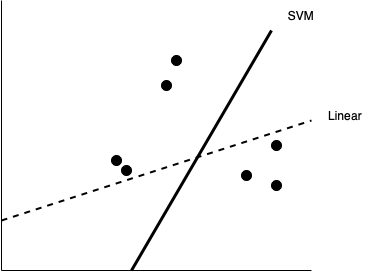

The diagram above was exported from draw.io. Its source (the exported page's mxGraphModel, read from the mxfile embedded in the PNG):
<mxGraphModel dx="878" dy="478" grid="1" gridSize="10" guides="1" tooltips="1" connect="1" arrows="1" fold="1" page="1" pageScale="1" pageWidth="827" pageHeight="1169" math="0" shadow="0">
  <root>
    <mxCell id="0" />
    <mxCell id="1" parent="0" />
    <mxCell id="rxCbRnc75F3Me4w39Jcg-9" value="" style="endArrow=none;html=1;rounded=0;strokeWidth=2;dashed=1;" edge="1" parent="1">
      <mxGeometry width="50" height="50" relative="1" as="geometry">
        <mxPoint x="100" y="240" as="sourcePoint" />
        <mxPoint x="410" y="140" as="targetPoint" />
      </mxGeometry>
    </mxCell>
    <mxCell id="rxCbRnc75F3Me4w39Jcg-10" value="" style="endArrow=none;html=1;rounded=0;strokeWidth=1;" edge="1" parent="1">
      <mxGeometry width="50" height="50" relative="1" as="geometry">
        <mxPoint x="100" y="290" as="sourcePoint" />
        <mxPoint x="100" y="20" as="targetPoint" />
      </mxGeometry>
    </mxCell>
    <mxCell id="rxCbRnc75F3Me4w39Jcg-11" value="" style="endArrow=none;html=1;rounded=0;strokeWidth=1;" edge="1" parent="1">
      <mxGeometry width="50" height="50" relative="1" as="geometry">
        <mxPoint x="100" y="290" as="sourcePoint" />
        <mxPoint x="410" y="290" as="targetPoint" />
      </mxGeometry>
    </mxCell>
    <mxCell id="rxCbRnc75F3Me4w39Jcg-14" value="" style="ellipse;shape=doubleEllipse;whiteSpace=wrap;html=1;aspect=fixed;fillColor=#000000;" vertex="1" parent="1">
      <mxGeometry x="370" y="160" width="10" height="10" as="geometry" />
    </mxCell>
    <mxCell id="rxCbRnc75F3Me4w39Jcg-15" value="" style="ellipse;shape=doubleEllipse;whiteSpace=wrap;html=1;aspect=fixed;fillColor=#000000;" vertex="1" parent="1">
      <mxGeometry x="340" y="190" width="10" height="10" as="geometry" />
    </mxCell>
    <mxCell id="rxCbRnc75F3Me4w39Jcg-16" value="" style="ellipse;shape=doubleEllipse;whiteSpace=wrap;html=1;aspect=fixed;fillColor=#000000;" vertex="1" parent="1">
      <mxGeometry x="370" y="200" width="10" height="10" as="geometry" />
    </mxCell>
    <mxCell id="rxCbRnc75F3Me4w39Jcg-17" value="" style="ellipse;shape=doubleEllipse;whiteSpace=wrap;html=1;aspect=fixed;fillColor=#000000;" vertex="1" parent="1">
      <mxGeometry x="270" y="75" width="10" height="10" as="geometry" />
    </mxCell>
    <mxCell id="rxCbRnc75F3Me4w39Jcg-18" value="" style="ellipse;shape=doubleEllipse;whiteSpace=wrap;html=1;aspect=fixed;fillColor=#000000;" vertex="1" parent="1">
      <mxGeometry x="260" y="100" width="10" height="10" as="geometry" />
    </mxCell>
    <mxCell id="rxCbRnc75F3Me4w39Jcg-19" value="" style="ellipse;shape=doubleEllipse;whiteSpace=wrap;html=1;aspect=fixed;fillColor=#000000;" vertex="1" parent="1">
      <mxGeometry x="210" y="175" width="10" height="10" as="geometry" />
    </mxCell>
    <mxCell id="rxCbRnc75F3Me4w39Jcg-20" value="" style="ellipse;shape=doubleEllipse;whiteSpace=wrap;html=1;aspect=fixed;fillColor=#000000;" vertex="1" parent="1">
      <mxGeometry x="220" y="185" width="10" height="10" as="geometry" />
    </mxCell>
    <mxCell id="rxCbRnc75F3Me4w39Jcg-21" value="" style="endArrow=none;html=1;rounded=0;strokeWidth=3;" edge="1" parent="1">
      <mxGeometry width="50" height="50" relative="1" as="geometry">
        <mxPoint x="230" y="290" as="sourcePoint" />
        <mxPoint x="370" y="50" as="targetPoint" />
      </mxGeometry>
    </mxCell>
    <mxCell id="rxCbRnc75F3Me4w39Jcg-22" value="Linear" style="text;html=1;strokeColor=none;fillColor=none;align=center;verticalAlign=middle;whiteSpace=wrap;rounded=0;" vertex="1" parent="1">
      <mxGeometry x="414" y="120" width="60" height="30" as="geometry" />
    </mxCell>
    <mxCell id="rxCbRnc75F3Me4w39Jcg-23" value="SVM" style="text;html=1;strokeColor=none;fillColor=none;align=center;verticalAlign=middle;whiteSpace=wrap;rounded=0;" vertex="1" parent="1">
      <mxGeometry x="370" y="20" width="60" height="30" as="geometry" />
    </mxCell>
  </root>
</mxGraphModel>